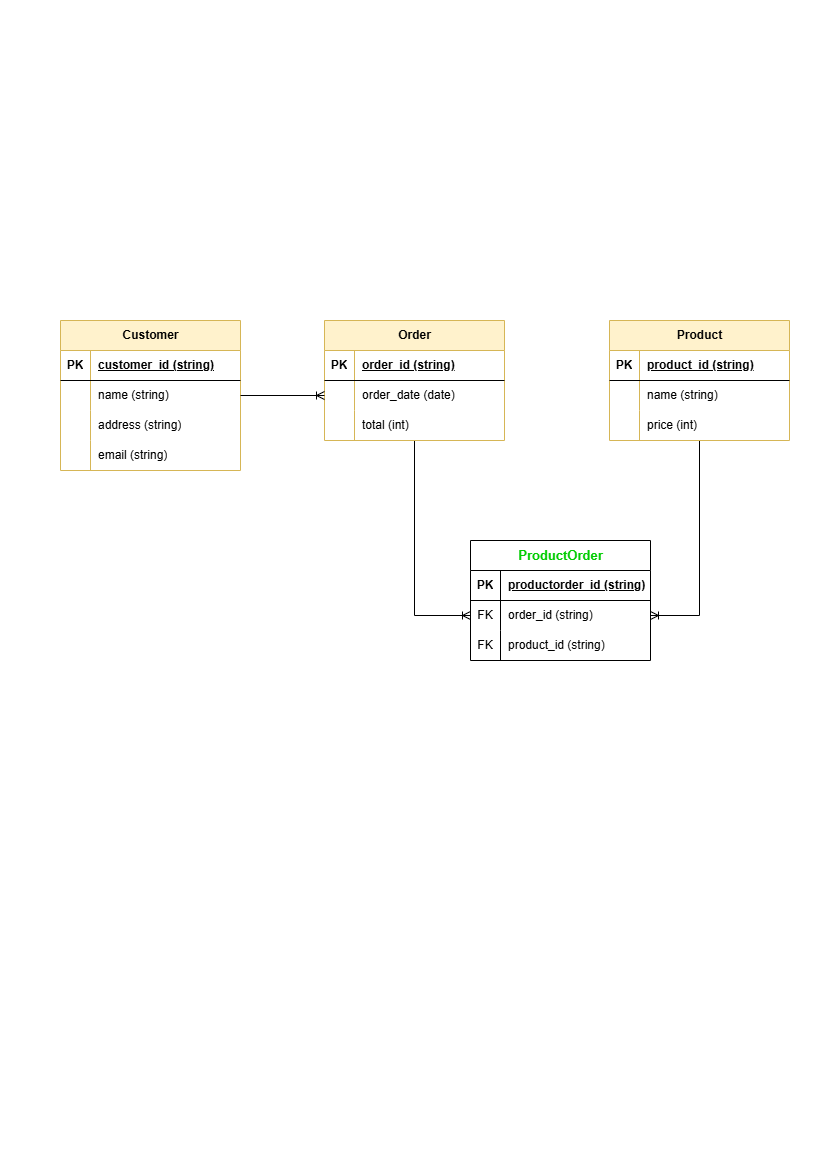

The diagram above was exported from draw.io. Its source (the exported page's mxGraphModel, read from the mxfile embedded in the PNG):
<mxGraphModel dx="1434" dy="738" grid="1" gridSize="10" guides="1" tooltips="1" connect="1" arrows="1" fold="1" page="1" pageScale="1" pageWidth="827" pageHeight="1169" math="0" shadow="0">
  <root>
    <mxCell id="0" />
    <mxCell id="1" parent="0" />
    <mxCell id="60rBqBTZFchjuw8hkRnu-1" value="Customer" style="shape=table;startSize=30;container=1;collapsible=1;childLayout=tableLayout;fixedRows=1;rowLines=0;fontStyle=1;align=center;resizeLast=1;html=1;fillColor=#fff2cc;strokeColor=#d6b656;" vertex="1" parent="1">
      <mxGeometry x="60" y="320" width="180" height="150" as="geometry" />
    </mxCell>
    <mxCell id="60rBqBTZFchjuw8hkRnu-2" value="" style="shape=tableRow;horizontal=0;startSize=0;swimlaneHead=0;swimlaneBody=0;fillColor=none;collapsible=0;dropTarget=0;points=[[0,0.5],[1,0.5]];portConstraint=eastwest;top=0;left=0;right=0;bottom=1;" vertex="1" parent="60rBqBTZFchjuw8hkRnu-1">
      <mxGeometry y="30" width="180" height="30" as="geometry" />
    </mxCell>
    <mxCell id="60rBqBTZFchjuw8hkRnu-3" value="PK" style="shape=partialRectangle;connectable=0;fillColor=none;top=0;left=0;bottom=0;right=0;fontStyle=1;overflow=hidden;whiteSpace=wrap;html=1;" vertex="1" parent="60rBqBTZFchjuw8hkRnu-2">
      <mxGeometry width="30" height="30" as="geometry">
        <mxRectangle width="30" height="30" as="alternateBounds" />
      </mxGeometry>
    </mxCell>
    <mxCell id="60rBqBTZFchjuw8hkRnu-4" value="customer_id (string)" style="shape=partialRectangle;connectable=0;fillColor=none;top=0;left=0;bottom=0;right=0;align=left;spacingLeft=6;fontStyle=5;overflow=hidden;whiteSpace=wrap;html=1;" vertex="1" parent="60rBqBTZFchjuw8hkRnu-2">
      <mxGeometry x="30" width="150" height="30" as="geometry">
        <mxRectangle width="150" height="30" as="alternateBounds" />
      </mxGeometry>
    </mxCell>
    <mxCell id="60rBqBTZFchjuw8hkRnu-5" value="" style="shape=tableRow;horizontal=0;startSize=0;swimlaneHead=0;swimlaneBody=0;fillColor=none;collapsible=0;dropTarget=0;points=[[0,0.5],[1,0.5]];portConstraint=eastwest;top=0;left=0;right=0;bottom=0;" vertex="1" parent="60rBqBTZFchjuw8hkRnu-1">
      <mxGeometry y="60" width="180" height="30" as="geometry" />
    </mxCell>
    <mxCell id="60rBqBTZFchjuw8hkRnu-6" value="" style="shape=partialRectangle;connectable=0;fillColor=none;top=0;left=0;bottom=0;right=0;editable=1;overflow=hidden;whiteSpace=wrap;html=1;" vertex="1" parent="60rBqBTZFchjuw8hkRnu-5">
      <mxGeometry width="30" height="30" as="geometry">
        <mxRectangle width="30" height="30" as="alternateBounds" />
      </mxGeometry>
    </mxCell>
    <mxCell id="60rBqBTZFchjuw8hkRnu-7" value="name (string)" style="shape=partialRectangle;connectable=0;fillColor=none;top=0;left=0;bottom=0;right=0;align=left;spacingLeft=6;overflow=hidden;whiteSpace=wrap;html=1;" vertex="1" parent="60rBqBTZFchjuw8hkRnu-5">
      <mxGeometry x="30" width="150" height="30" as="geometry">
        <mxRectangle width="150" height="30" as="alternateBounds" />
      </mxGeometry>
    </mxCell>
    <mxCell id="60rBqBTZFchjuw8hkRnu-8" value="" style="shape=tableRow;horizontal=0;startSize=0;swimlaneHead=0;swimlaneBody=0;fillColor=none;collapsible=0;dropTarget=0;points=[[0,0.5],[1,0.5]];portConstraint=eastwest;top=0;left=0;right=0;bottom=0;" vertex="1" parent="60rBqBTZFchjuw8hkRnu-1">
      <mxGeometry y="90" width="180" height="30" as="geometry" />
    </mxCell>
    <mxCell id="60rBqBTZFchjuw8hkRnu-9" value="" style="shape=partialRectangle;connectable=0;fillColor=none;top=0;left=0;bottom=0;right=0;editable=1;overflow=hidden;whiteSpace=wrap;html=1;" vertex="1" parent="60rBqBTZFchjuw8hkRnu-8">
      <mxGeometry width="30" height="30" as="geometry">
        <mxRectangle width="30" height="30" as="alternateBounds" />
      </mxGeometry>
    </mxCell>
    <mxCell id="60rBqBTZFchjuw8hkRnu-10" value="address (string)" style="shape=partialRectangle;connectable=0;fillColor=none;top=0;left=0;bottom=0;right=0;align=left;spacingLeft=6;overflow=hidden;whiteSpace=wrap;html=1;" vertex="1" parent="60rBqBTZFchjuw8hkRnu-8">
      <mxGeometry x="30" width="150" height="30" as="geometry">
        <mxRectangle width="150" height="30" as="alternateBounds" />
      </mxGeometry>
    </mxCell>
    <mxCell id="60rBqBTZFchjuw8hkRnu-11" value="" style="shape=tableRow;horizontal=0;startSize=0;swimlaneHead=0;swimlaneBody=0;fillColor=none;collapsible=0;dropTarget=0;points=[[0,0.5],[1,0.5]];portConstraint=eastwest;top=0;left=0;right=0;bottom=0;" vertex="1" parent="60rBqBTZFchjuw8hkRnu-1">
      <mxGeometry y="120" width="180" height="30" as="geometry" />
    </mxCell>
    <mxCell id="60rBqBTZFchjuw8hkRnu-12" value="" style="shape=partialRectangle;connectable=0;fillColor=none;top=0;left=0;bottom=0;right=0;editable=1;overflow=hidden;whiteSpace=wrap;html=1;" vertex="1" parent="60rBqBTZFchjuw8hkRnu-11">
      <mxGeometry width="30" height="30" as="geometry">
        <mxRectangle width="30" height="30" as="alternateBounds" />
      </mxGeometry>
    </mxCell>
    <mxCell id="60rBqBTZFchjuw8hkRnu-13" value="email (string)" style="shape=partialRectangle;connectable=0;fillColor=none;top=0;left=0;bottom=0;right=0;align=left;spacingLeft=6;overflow=hidden;whiteSpace=wrap;html=1;" vertex="1" parent="60rBqBTZFchjuw8hkRnu-11">
      <mxGeometry x="30" width="150" height="30" as="geometry">
        <mxRectangle width="150" height="30" as="alternateBounds" />
      </mxGeometry>
    </mxCell>
    <mxCell id="V5jEgY2LUajk3cA9heCM-11" style="edgeStyle=orthogonalEdgeStyle;rounded=0;orthogonalLoop=1;jettySize=auto;html=1;entryX=0;entryY=0.5;entryDx=0;entryDy=0;strokeColor=default;align=center;verticalAlign=middle;fontFamily=Helvetica;fontSize=12;fontColor=default;labelBackgroundColor=default;endArrow=ERoneToMany;" edge="1" parent="1" source="60rBqBTZFchjuw8hkRnu-14" target="V5jEgY2LUajk3cA9heCM-5">
      <mxGeometry relative="1" as="geometry" />
    </mxCell>
    <mxCell id="60rBqBTZFchjuw8hkRnu-14" value="Order" style="shape=table;startSize=30;container=1;collapsible=1;childLayout=tableLayout;fixedRows=1;rowLines=0;fontStyle=1;align=center;resizeLast=1;html=1;fillColor=#fff2cc;strokeColor=#d6b656;" vertex="1" parent="1">
      <mxGeometry x="324" y="320" width="180" height="120" as="geometry" />
    </mxCell>
    <mxCell id="60rBqBTZFchjuw8hkRnu-15" value="" style="shape=tableRow;horizontal=0;startSize=0;swimlaneHead=0;swimlaneBody=0;fillColor=none;collapsible=0;dropTarget=0;points=[[0,0.5],[1,0.5]];portConstraint=eastwest;top=0;left=0;right=0;bottom=1;" vertex="1" parent="60rBqBTZFchjuw8hkRnu-14">
      <mxGeometry y="30" width="180" height="30" as="geometry" />
    </mxCell>
    <mxCell id="60rBqBTZFchjuw8hkRnu-16" value="PK" style="shape=partialRectangle;connectable=0;fillColor=none;top=0;left=0;bottom=0;right=0;fontStyle=1;overflow=hidden;whiteSpace=wrap;html=1;" vertex="1" parent="60rBqBTZFchjuw8hkRnu-15">
      <mxGeometry width="30" height="30" as="geometry">
        <mxRectangle width="30" height="30" as="alternateBounds" />
      </mxGeometry>
    </mxCell>
    <mxCell id="60rBqBTZFchjuw8hkRnu-17" value="order_id (string)" style="shape=partialRectangle;connectable=0;fillColor=none;top=0;left=0;bottom=0;right=0;align=left;spacingLeft=6;fontStyle=5;overflow=hidden;whiteSpace=wrap;html=1;" vertex="1" parent="60rBqBTZFchjuw8hkRnu-15">
      <mxGeometry x="30" width="150" height="30" as="geometry">
        <mxRectangle width="150" height="30" as="alternateBounds" />
      </mxGeometry>
    </mxCell>
    <mxCell id="60rBqBTZFchjuw8hkRnu-18" value="" style="shape=tableRow;horizontal=0;startSize=0;swimlaneHead=0;swimlaneBody=0;fillColor=none;collapsible=0;dropTarget=0;points=[[0,0.5],[1,0.5]];portConstraint=eastwest;top=0;left=0;right=0;bottom=0;" vertex="1" parent="60rBqBTZFchjuw8hkRnu-14">
      <mxGeometry y="60" width="180" height="30" as="geometry" />
    </mxCell>
    <mxCell id="60rBqBTZFchjuw8hkRnu-19" value="" style="shape=partialRectangle;connectable=0;fillColor=none;top=0;left=0;bottom=0;right=0;editable=1;overflow=hidden;whiteSpace=wrap;html=1;" vertex="1" parent="60rBqBTZFchjuw8hkRnu-18">
      <mxGeometry width="30" height="30" as="geometry">
        <mxRectangle width="30" height="30" as="alternateBounds" />
      </mxGeometry>
    </mxCell>
    <mxCell id="60rBqBTZFchjuw8hkRnu-20" value="order_date (date)" style="shape=partialRectangle;connectable=0;fillColor=none;top=0;left=0;bottom=0;right=0;align=left;spacingLeft=6;overflow=hidden;whiteSpace=wrap;html=1;" vertex="1" parent="60rBqBTZFchjuw8hkRnu-18">
      <mxGeometry x="30" width="150" height="30" as="geometry">
        <mxRectangle width="150" height="30" as="alternateBounds" />
      </mxGeometry>
    </mxCell>
    <mxCell id="60rBqBTZFchjuw8hkRnu-21" value="" style="shape=tableRow;horizontal=0;startSize=0;swimlaneHead=0;swimlaneBody=0;fillColor=none;collapsible=0;dropTarget=0;points=[[0,0.5],[1,0.5]];portConstraint=eastwest;top=0;left=0;right=0;bottom=0;" vertex="1" parent="60rBqBTZFchjuw8hkRnu-14">
      <mxGeometry y="90" width="180" height="30" as="geometry" />
    </mxCell>
    <mxCell id="60rBqBTZFchjuw8hkRnu-22" value="" style="shape=partialRectangle;connectable=0;fillColor=none;top=0;left=0;bottom=0;right=0;editable=1;overflow=hidden;whiteSpace=wrap;html=1;" vertex="1" parent="60rBqBTZFchjuw8hkRnu-21">
      <mxGeometry width="30" height="30" as="geometry">
        <mxRectangle width="30" height="30" as="alternateBounds" />
      </mxGeometry>
    </mxCell>
    <mxCell id="60rBqBTZFchjuw8hkRnu-23" value="total (int)" style="shape=partialRectangle;connectable=0;fillColor=none;top=0;left=0;bottom=0;right=0;align=left;spacingLeft=6;overflow=hidden;whiteSpace=wrap;html=1;" vertex="1" parent="60rBqBTZFchjuw8hkRnu-21">
      <mxGeometry x="30" width="150" height="30" as="geometry">
        <mxRectangle width="150" height="30" as="alternateBounds" />
      </mxGeometry>
    </mxCell>
    <mxCell id="V5jEgY2LUajk3cA9heCM-12" style="edgeStyle=orthogonalEdgeStyle;rounded=0;orthogonalLoop=1;jettySize=auto;html=1;entryX=1;entryY=0.5;entryDx=0;entryDy=0;strokeColor=default;align=center;verticalAlign=middle;fontFamily=Helvetica;fontSize=12;fontColor=default;labelBackgroundColor=default;endArrow=ERoneToMany;" edge="1" parent="1" source="60rBqBTZFchjuw8hkRnu-27" target="V5jEgY2LUajk3cA9heCM-5">
      <mxGeometry relative="1" as="geometry" />
    </mxCell>
    <mxCell id="60rBqBTZFchjuw8hkRnu-27" value="Product" style="shape=table;startSize=30;container=1;collapsible=1;childLayout=tableLayout;fixedRows=1;rowLines=0;fontStyle=1;align=center;resizeLast=1;html=1;fillColor=#fff2cc;strokeColor=#d6b656;" vertex="1" parent="1">
      <mxGeometry x="609" y="320" width="180" height="120" as="geometry" />
    </mxCell>
    <mxCell id="60rBqBTZFchjuw8hkRnu-28" value="" style="shape=tableRow;horizontal=0;startSize=0;swimlaneHead=0;swimlaneBody=0;fillColor=none;collapsible=0;dropTarget=0;points=[[0,0.5],[1,0.5]];portConstraint=eastwest;top=0;left=0;right=0;bottom=1;" vertex="1" parent="60rBqBTZFchjuw8hkRnu-27">
      <mxGeometry y="30" width="180" height="30" as="geometry" />
    </mxCell>
    <mxCell id="60rBqBTZFchjuw8hkRnu-29" value="PK" style="shape=partialRectangle;connectable=0;fillColor=none;top=0;left=0;bottom=0;right=0;fontStyle=1;overflow=hidden;whiteSpace=wrap;html=1;" vertex="1" parent="60rBqBTZFchjuw8hkRnu-28">
      <mxGeometry width="30" height="30" as="geometry">
        <mxRectangle width="30" height="30" as="alternateBounds" />
      </mxGeometry>
    </mxCell>
    <mxCell id="60rBqBTZFchjuw8hkRnu-30" value="product_id (string)" style="shape=partialRectangle;connectable=0;fillColor=none;top=0;left=0;bottom=0;right=0;align=left;spacingLeft=6;fontStyle=5;overflow=hidden;whiteSpace=wrap;html=1;" vertex="1" parent="60rBqBTZFchjuw8hkRnu-28">
      <mxGeometry x="30" width="150" height="30" as="geometry">
        <mxRectangle width="150" height="30" as="alternateBounds" />
      </mxGeometry>
    </mxCell>
    <mxCell id="60rBqBTZFchjuw8hkRnu-31" value="" style="shape=tableRow;horizontal=0;startSize=0;swimlaneHead=0;swimlaneBody=0;fillColor=none;collapsible=0;dropTarget=0;points=[[0,0.5],[1,0.5]];portConstraint=eastwest;top=0;left=0;right=0;bottom=0;" vertex="1" parent="60rBqBTZFchjuw8hkRnu-27">
      <mxGeometry y="60" width="180" height="30" as="geometry" />
    </mxCell>
    <mxCell id="60rBqBTZFchjuw8hkRnu-32" value="" style="shape=partialRectangle;connectable=0;fillColor=none;top=0;left=0;bottom=0;right=0;editable=1;overflow=hidden;whiteSpace=wrap;html=1;" vertex="1" parent="60rBqBTZFchjuw8hkRnu-31">
      <mxGeometry width="30" height="30" as="geometry">
        <mxRectangle width="30" height="30" as="alternateBounds" />
      </mxGeometry>
    </mxCell>
    <mxCell id="60rBqBTZFchjuw8hkRnu-33" value="name (string)" style="shape=partialRectangle;connectable=0;fillColor=none;top=0;left=0;bottom=0;right=0;align=left;spacingLeft=6;overflow=hidden;whiteSpace=wrap;html=1;" vertex="1" parent="60rBqBTZFchjuw8hkRnu-31">
      <mxGeometry x="30" width="150" height="30" as="geometry">
        <mxRectangle width="150" height="30" as="alternateBounds" />
      </mxGeometry>
    </mxCell>
    <mxCell id="60rBqBTZFchjuw8hkRnu-34" value="" style="shape=tableRow;horizontal=0;startSize=0;swimlaneHead=0;swimlaneBody=0;fillColor=none;collapsible=0;dropTarget=0;points=[[0,0.5],[1,0.5]];portConstraint=eastwest;top=0;left=0;right=0;bottom=0;" vertex="1" parent="60rBqBTZFchjuw8hkRnu-27">
      <mxGeometry y="90" width="180" height="30" as="geometry" />
    </mxCell>
    <mxCell id="60rBqBTZFchjuw8hkRnu-35" value="" style="shape=partialRectangle;connectable=0;fillColor=none;top=0;left=0;bottom=0;right=0;editable=1;overflow=hidden;whiteSpace=wrap;html=1;" vertex="1" parent="60rBqBTZFchjuw8hkRnu-34">
      <mxGeometry width="30" height="30" as="geometry">
        <mxRectangle width="30" height="30" as="alternateBounds" />
      </mxGeometry>
    </mxCell>
    <mxCell id="60rBqBTZFchjuw8hkRnu-36" value="price (int)" style="shape=partialRectangle;connectable=0;fillColor=none;top=0;left=0;bottom=0;right=0;align=left;spacingLeft=6;overflow=hidden;whiteSpace=wrap;html=1;" vertex="1" parent="60rBqBTZFchjuw8hkRnu-34">
      <mxGeometry x="30" width="150" height="30" as="geometry">
        <mxRectangle width="150" height="30" as="alternateBounds" />
      </mxGeometry>
    </mxCell>
    <mxCell id="60rBqBTZFchjuw8hkRnu-40" style="edgeStyle=orthogonalEdgeStyle;rounded=0;orthogonalLoop=1;jettySize=auto;html=1;entryX=0;entryY=0.5;entryDx=0;entryDy=0;strokeColor=default;align=center;verticalAlign=middle;fontFamily=Helvetica;fontSize=12;fontColor=default;labelBackgroundColor=default;endArrow=ERoneToMany;" edge="1" parent="1" source="60rBqBTZFchjuw8hkRnu-5" target="60rBqBTZFchjuw8hkRnu-18">
      <mxGeometry relative="1" as="geometry" />
    </mxCell>
    <mxCell id="V5jEgY2LUajk3cA9heCM-1" value="&lt;font color=&quot;#00cc00&quot; style=&quot;font-size: 13px;&quot;&gt;ProductOrder&lt;/font&gt;" style="shape=table;startSize=30;container=1;collapsible=1;childLayout=tableLayout;fixedRows=1;rowLines=0;fontStyle=1;align=center;resizeLast=1;html=1;" vertex="1" parent="1">
      <mxGeometry x="470" y="540" width="180" height="120" as="geometry" />
    </mxCell>
    <mxCell id="V5jEgY2LUajk3cA9heCM-2" value="" style="shape=tableRow;horizontal=0;startSize=0;swimlaneHead=0;swimlaneBody=0;fillColor=none;collapsible=0;dropTarget=0;points=[[0,0.5],[1,0.5]];portConstraint=eastwest;top=0;left=0;right=0;bottom=1;" vertex="1" parent="V5jEgY2LUajk3cA9heCM-1">
      <mxGeometry y="30" width="180" height="30" as="geometry" />
    </mxCell>
    <mxCell id="V5jEgY2LUajk3cA9heCM-3" value="PK" style="shape=partialRectangle;connectable=0;fillColor=none;top=0;left=0;bottom=0;right=0;fontStyle=1;overflow=hidden;whiteSpace=wrap;html=1;" vertex="1" parent="V5jEgY2LUajk3cA9heCM-2">
      <mxGeometry width="30" height="30" as="geometry">
        <mxRectangle width="30" height="30" as="alternateBounds" />
      </mxGeometry>
    </mxCell>
    <mxCell id="V5jEgY2LUajk3cA9heCM-4" value="productorder_id (string)" style="shape=partialRectangle;connectable=0;fillColor=none;top=0;left=0;bottom=0;right=0;align=left;spacingLeft=6;fontStyle=5;overflow=hidden;whiteSpace=wrap;html=1;" vertex="1" parent="V5jEgY2LUajk3cA9heCM-2">
      <mxGeometry x="30" width="150" height="30" as="geometry">
        <mxRectangle width="150" height="30" as="alternateBounds" />
      </mxGeometry>
    </mxCell>
    <mxCell id="V5jEgY2LUajk3cA9heCM-5" value="" style="shape=tableRow;horizontal=0;startSize=0;swimlaneHead=0;swimlaneBody=0;fillColor=none;collapsible=0;dropTarget=0;points=[[0,0.5],[1,0.5]];portConstraint=eastwest;top=0;left=0;right=0;bottom=0;" vertex="1" parent="V5jEgY2LUajk3cA9heCM-1">
      <mxGeometry y="60" width="180" height="30" as="geometry" />
    </mxCell>
    <mxCell id="V5jEgY2LUajk3cA9heCM-6" value="FK" style="shape=partialRectangle;connectable=0;fillColor=none;top=0;left=0;bottom=0;right=0;editable=1;overflow=hidden;whiteSpace=wrap;html=1;" vertex="1" parent="V5jEgY2LUajk3cA9heCM-5">
      <mxGeometry width="30" height="30" as="geometry">
        <mxRectangle width="30" height="30" as="alternateBounds" />
      </mxGeometry>
    </mxCell>
    <mxCell id="V5jEgY2LUajk3cA9heCM-7" value="order_id (string)" style="shape=partialRectangle;connectable=0;fillColor=none;top=0;left=0;bottom=0;right=0;align=left;spacingLeft=6;overflow=hidden;whiteSpace=wrap;html=1;" vertex="1" parent="V5jEgY2LUajk3cA9heCM-5">
      <mxGeometry x="30" width="150" height="30" as="geometry">
        <mxRectangle width="150" height="30" as="alternateBounds" />
      </mxGeometry>
    </mxCell>
    <mxCell id="V5jEgY2LUajk3cA9heCM-8" value="" style="shape=tableRow;horizontal=0;startSize=0;swimlaneHead=0;swimlaneBody=0;fillColor=none;collapsible=0;dropTarget=0;points=[[0,0.5],[1,0.5]];portConstraint=eastwest;top=0;left=0;right=0;bottom=0;" vertex="1" parent="V5jEgY2LUajk3cA9heCM-1">
      <mxGeometry y="90" width="180" height="30" as="geometry" />
    </mxCell>
    <mxCell id="V5jEgY2LUajk3cA9heCM-9" value="FK" style="shape=partialRectangle;connectable=0;fillColor=none;top=0;left=0;bottom=0;right=0;editable=1;overflow=hidden;whiteSpace=wrap;html=1;" vertex="1" parent="V5jEgY2LUajk3cA9heCM-8">
      <mxGeometry width="30" height="30" as="geometry">
        <mxRectangle width="30" height="30" as="alternateBounds" />
      </mxGeometry>
    </mxCell>
    <mxCell id="V5jEgY2LUajk3cA9heCM-10" value="product_id (string)" style="shape=partialRectangle;connectable=0;fillColor=none;top=0;left=0;bottom=0;right=0;align=left;spacingLeft=6;overflow=hidden;whiteSpace=wrap;html=1;" vertex="1" parent="V5jEgY2LUajk3cA9heCM-8">
      <mxGeometry x="30" width="150" height="30" as="geometry">
        <mxRectangle width="150" height="30" as="alternateBounds" />
      </mxGeometry>
    </mxCell>
  </root>
</mxGraphModel>